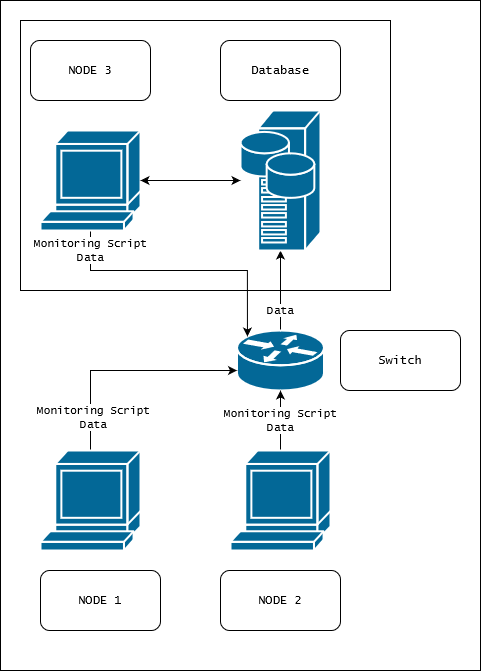

The diagram above was exported from draw.io. Its source (the exported page's mxGraphModel, read from the mxfile embedded in the PNG):
<mxGraphModel dx="1422" dy="1932" grid="1" gridSize="10" guides="1" tooltips="1" connect="1" arrows="1" fold="1" page="1" pageScale="1" pageWidth="827" pageHeight="1169" background="#ffffff" math="0" shadow="0">
  <root>
    <mxCell id="0" />
    <mxCell id="1" parent="0" />
    <mxCell id="0mdyx6JUsvmQYXO3LhIG-2288" value="" style="rounded=0;whiteSpace=wrap;html=1;labelBackgroundColor=none;fontFamily=Lucida Console;" vertex="1" parent="1">
      <mxGeometry x="150" y="-90" width="480" height="670" as="geometry" />
    </mxCell>
    <mxCell id="0mdyx6JUsvmQYXO3LhIG-2286" value="" style="rounded=0;whiteSpace=wrap;html=1;labelBackgroundColor=none;fontFamily=Lucida Console;" vertex="1" parent="1">
      <mxGeometry x="170" y="-70" width="370" height="270" as="geometry" />
    </mxCell>
    <mxCell id="0mdyx6JUsvmQYXO3LhIG-2272" value="Data" style="edgeStyle=orthogonalEdgeStyle;rounded=0;orthogonalLoop=1;jettySize=auto;html=1;fontFamily=Lucida Console;" edge="1" parent="1" source="0mdyx6JUsvmQYXO3LhIG-2260" target="0mdyx6JUsvmQYXO3LhIG-2261">
      <mxGeometry x="-0.5" relative="1" as="geometry">
        <mxPoint as="offset" />
      </mxGeometry>
    </mxCell>
    <mxCell id="0mdyx6JUsvmQYXO3LhIG-2260" value="" style="shape=mxgraph.cisco.routers.router;html=1;pointerEvents=1;dashed=0;fillColor=#036897;strokeColor=#ffffff;strokeWidth=2;verticalLabelPosition=bottom;verticalAlign=top;align=center;outlineConnect=0;" vertex="1" parent="1">
      <mxGeometry x="386.5" y="240" width="87" height="60" as="geometry" />
    </mxCell>
    <mxCell id="0mdyx6JUsvmQYXO3LhIG-2261" value="" style="shape=mxgraph.cisco.servers.storage_server;html=1;pointerEvents=1;dashed=0;fillColor=#036897;strokeColor=#ffffff;strokeWidth=2;verticalLabelPosition=bottom;verticalAlign=top;align=center;outlineConnect=0;" vertex="1" parent="1">
      <mxGeometry x="390" y="20" width="80" height="140" as="geometry" />
    </mxCell>
    <mxCell id="0mdyx6JUsvmQYXO3LhIG-2265" value="" style="edgeStyle=orthogonalEdgeStyle;rounded=0;orthogonalLoop=1;jettySize=auto;html=1;fontFamily=Lucida Console;" edge="1" parent="1" source="0mdyx6JUsvmQYXO3LhIG-2263" target="0mdyx6JUsvmQYXO3LhIG-2260">
      <mxGeometry relative="1" as="geometry">
        <Array as="points">
          <mxPoint x="240" y="280" />
        </Array>
      </mxGeometry>
    </mxCell>
    <mxCell id="0mdyx6JUsvmQYXO3LhIG-2281" value="&lt;div&gt;Monitoring Script&lt;/div&gt;&lt;div&gt;Data&lt;br&gt;&lt;/div&gt;" style="edgeLabel;html=1;align=center;verticalAlign=middle;resizable=0;points=[];fontFamily=Lucida Console;" vertex="1" connectable="0" parent="0mdyx6JUsvmQYXO3LhIG-2265">
      <mxGeometry x="-0.7" y="-2" relative="1" as="geometry">
        <mxPoint as="offset" />
      </mxGeometry>
    </mxCell>
    <mxCell id="0mdyx6JUsvmQYXO3LhIG-2263" value="" style="shape=mxgraph.cisco.computers_and_peripherals.terminal;html=1;pointerEvents=1;dashed=0;fillColor=#036897;strokeColor=#ffffff;strokeWidth=2;verticalLabelPosition=bottom;verticalAlign=top;align=center;outlineConnect=0;labelBackgroundColor=none;fontFamily=Lucida Console;" vertex="1" parent="1">
      <mxGeometry x="190" y="360" width="100" height="100" as="geometry" />
    </mxCell>
    <mxCell id="0mdyx6JUsvmQYXO3LhIG-2284" value="&lt;div&gt;Monitoring Script&lt;/div&gt;&lt;div&gt;Data&lt;br&gt;&lt;/div&gt;" style="edgeStyle=orthogonalEdgeStyle;rounded=0;orthogonalLoop=1;jettySize=auto;html=1;fontFamily=Lucida Console;" edge="1" parent="1" source="0mdyx6JUsvmQYXO3LhIG-2264" target="0mdyx6JUsvmQYXO3LhIG-2260">
      <mxGeometry relative="1" as="geometry" />
    </mxCell>
    <mxCell id="0mdyx6JUsvmQYXO3LhIG-2264" value="" style="shape=mxgraph.cisco.computers_and_peripherals.terminal;html=1;pointerEvents=1;dashed=0;fillColor=#036897;strokeColor=#ffffff;strokeWidth=2;verticalLabelPosition=bottom;verticalAlign=top;align=center;outlineConnect=0;labelBackgroundColor=none;fontFamily=Lucida Console;" vertex="1" parent="1">
      <mxGeometry x="380" y="360" width="100" height="100" as="geometry" />
    </mxCell>
    <mxCell id="0mdyx6JUsvmQYXO3LhIG-2275" value="&lt;div&gt;Monitoring Script&lt;/div&gt;&lt;div&gt;Data&lt;/div&gt;" style="edgeStyle=orthogonalEdgeStyle;rounded=0;orthogonalLoop=1;jettySize=auto;html=1;entryX=0.12;entryY=0.1;entryDx=0;entryDy=0;entryPerimeter=0;fontFamily=Lucida Console;" edge="1" parent="1" source="0mdyx6JUsvmQYXO3LhIG-2270" target="0mdyx6JUsvmQYXO3LhIG-2260">
      <mxGeometry x="-0.8479" relative="1" as="geometry">
        <Array as="points">
          <mxPoint x="240" y="180" />
          <mxPoint x="397" y="180" />
        </Array>
        <mxPoint as="offset" />
      </mxGeometry>
    </mxCell>
    <mxCell id="0mdyx6JUsvmQYXO3LhIG-2270" value="" style="shape=mxgraph.cisco.computers_and_peripherals.terminal;html=1;pointerEvents=1;dashed=0;fillColor=#036897;strokeColor=#ffffff;strokeWidth=2;verticalLabelPosition=bottom;verticalAlign=top;align=center;outlineConnect=0;labelBackgroundColor=none;fontFamily=Lucida Console;" vertex="1" parent="1">
      <mxGeometry x="190" y="40" width="100" height="100" as="geometry" />
    </mxCell>
    <mxCell id="0mdyx6JUsvmQYXO3LhIG-2276" value="NODE 2" style="rounded=1;whiteSpace=wrap;html=1;labelBackgroundColor=none;fontFamily=Lucida Console;" vertex="1" parent="1">
      <mxGeometry x="370" y="480" width="120" height="60" as="geometry" />
    </mxCell>
    <mxCell id="0mdyx6JUsvmQYXO3LhIG-2277" value="NODE 1" style="rounded=1;whiteSpace=wrap;html=1;labelBackgroundColor=none;fontFamily=Lucida Console;" vertex="1" parent="1">
      <mxGeometry x="190" y="480" width="120" height="60" as="geometry" />
    </mxCell>
    <mxCell id="0mdyx6JUsvmQYXO3LhIG-2278" value="Switch" style="rounded=1;whiteSpace=wrap;html=1;labelBackgroundColor=none;fontFamily=Lucida Console;" vertex="1" parent="1">
      <mxGeometry x="490" y="240" width="120" height="60" as="geometry" />
    </mxCell>
    <mxCell id="0mdyx6JUsvmQYXO3LhIG-2279" value="Database" style="rounded=1;whiteSpace=wrap;html=1;labelBackgroundColor=none;fontFamily=Lucida Console;" vertex="1" parent="1">
      <mxGeometry x="370" y="-50" width="120" height="60" as="geometry" />
    </mxCell>
    <mxCell id="0mdyx6JUsvmQYXO3LhIG-2280" value="NODE 3" style="rounded=1;whiteSpace=wrap;html=1;labelBackgroundColor=none;fontFamily=Lucida Console;" vertex="1" parent="1">
      <mxGeometry x="180" y="-50" width="120" height="60" as="geometry" />
    </mxCell>
    <mxCell id="0mdyx6JUsvmQYXO3LhIG-2287" value="" style="endArrow=classic;startArrow=classic;html=1;fontFamily=Lucida Console;" edge="1" parent="1" source="0mdyx6JUsvmQYXO3LhIG-2261" target="0mdyx6JUsvmQYXO3LhIG-2270">
      <mxGeometry width="50" height="50" relative="1" as="geometry">
        <mxPoint x="490" y="300" as="sourcePoint" />
        <mxPoint x="540" y="250" as="targetPoint" />
        <Array as="points" />
      </mxGeometry>
    </mxCell>
  </root>
</mxGraphModel>